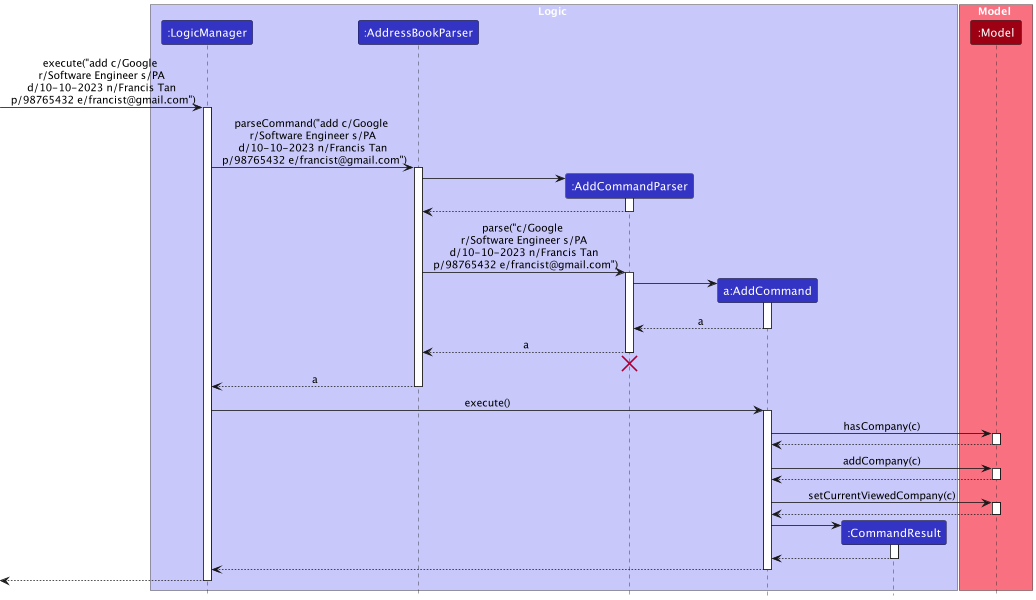

The diagram above was rendered by PlantUML. Its source (embedded in the PNG):
@startuml
!include style.puml
skinparam ArrowFontStyle plain

box Logic LOGIC_COLOR_T1

participant ":LogicManager" as LogicManager LOGIC_COLOR
participant ":AddressBookParser" as AddressBookParser LOGIC_COLOR
participant ":AddCommandParser" as AddCommandParser LOGIC_COLOR
participant "a:AddCommand" as AddCommand LOGIC_COLOR
participant ":CommandResult" as CommandResult LOGIC_COLOR

end box

box Model MODEL_COLOR_T1
participant ":Model" as Model MODEL_COLOR
end box

[-> LogicManager : execute("add c/Google \n r/Software Engineer s/PA \n d/10-10-2023 n/Francis Tan \n p/98765432 e/francist@gmail.com")
activate LogicManager

LogicManager -> AddressBookParser : parseCommand("add c/Google \n r/Software Engineer s/PA \n d/10-10-2023 n/Francis Tan \n p/98765432 e/francist@gmail.com")
activate AddressBookParser

create AddCommandParser
AddressBookParser -> AddCommandParser
activate AddCommandParser

AddCommandParser --> AddressBookParser
deactivate AddCommandParser

AddressBookParser -> AddCommandParser : parse("c/Google \n r/Software Engineer s/PA \n d/10-10-2023 n/Francis Tan \n p/98765432 e/francist@gmail.com")
activate AddCommandParser


create AddCommand
AddCommandParser -> AddCommand
activate AddCommand

AddCommand --> AddCommandParser : a
deactivate AddCommand


AddCommandParser --> AddressBookParser : a
deactivate AddCommandParser
'Hidden arrow to position the destroy marker below the end of the activation bar.
AddCommandParser -[hidden]-> AddressBookParser
destroy AddCommandParser

AddressBookParser --> LogicManager : a
deactivate AddressBookParser

LogicManager -> AddCommand : execute()
activate AddCommand

AddCommand -> Model : hasCompany(c)
activate Model

Model --> AddCommand
deactivate Model

AddCommand -> Model : addCompany(c)
activate Model

Model --> AddCommand
deactivate Model

AddCommand -> Model : setCurrentViewedCompany(c)
activate Model

Model --> AddCommand
deactivate Model

create CommandResult
AddCommand -> CommandResult
activate CommandResult

CommandResult --> AddCommand
deactivate CommandResult

AddCommand --> LogicManager
deactivate AddCommand

[<--LogicManager
deactivate LogicManager

@enduml